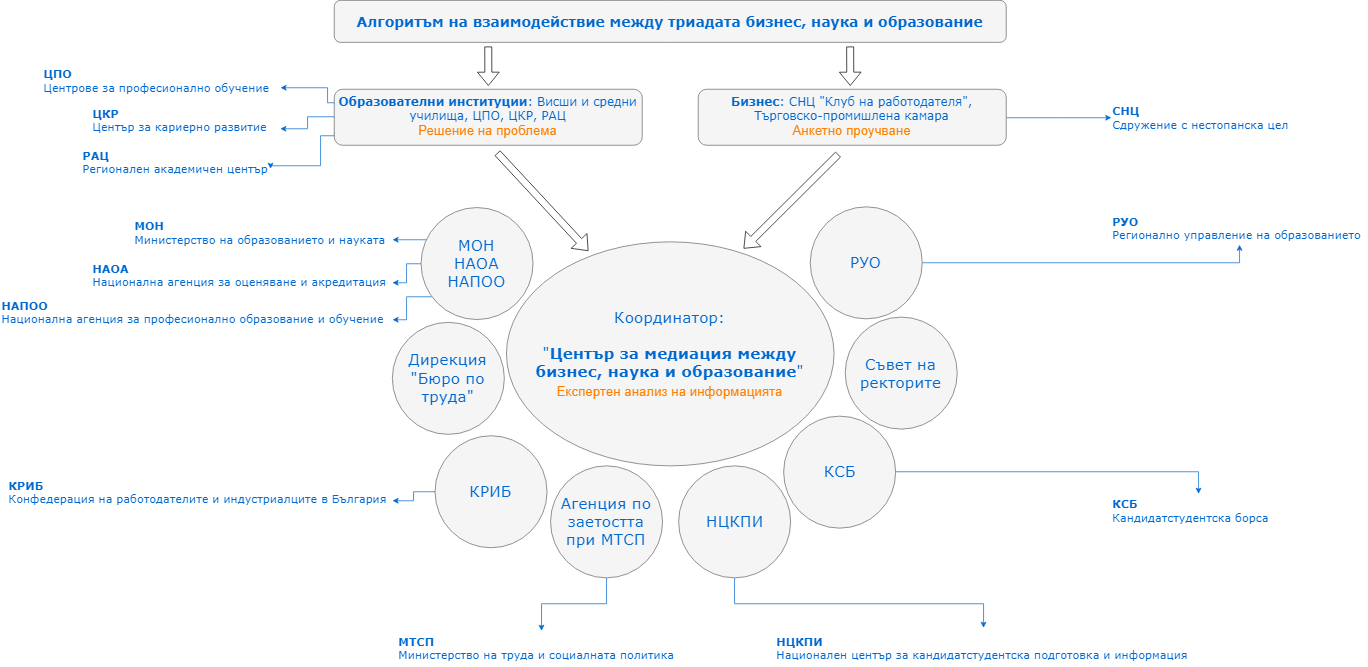

The diagram above was exported from draw.io. Its source (the exported page's mxGraphModel, read from the mxfile embedded in the PNG):
<mxGraphModel dx="3131" dy="1021" grid="1" gridSize="10" guides="1" tooltips="1" connect="1" arrows="1" fold="1" page="1" pageScale="1" pageWidth="1100" pageHeight="850" background="#ffffff" math="0" shadow="0">
  <root>
    <mxCell id="0" />
    <mxCell id="1" parent="0" />
    <mxCell id="374e34682ed331ee-1" value="Координатор:&lt;br&gt;&lt;br&gt;&quot;&lt;b&gt;Център за медиация между бизнес, наука и образование&lt;/b&gt;&quot;&lt;br&gt;&lt;span style=&quot;color: rgb(255 , 128 , 0) ; font-family: &amp;#34;helvetica&amp;#34; ; font-size: 19px&quot;&gt;Експертен анализ на информацията&lt;/span&gt;" style="ellipse;whiteSpace=wrap;html=1;rounded=0;shadow=0;dashed=0;comic=0;fontFamily=Verdana;fontSize=22;fontColor=#0069D1;fillColor=#f5f5f5;strokeColor=#666666;" parent="1" vertex="1">
      <mxGeometry x="326" y="442" width="468" height="320" as="geometry" />
    </mxCell>
    <mxCell id="OXKDMvdvkOrYrogQ6IBO-34" style="edgeStyle=orthogonalEdgeStyle;rounded=0;orthogonalLoop=1;jettySize=auto;html=1;exitX=0;exitY=1;exitDx=0;exitDy=0;entryX=1;entryY=0.75;entryDx=0;entryDy=0;strokeColor=#0069D1;fontFamily=Verdana;fontSize=16;fontColor=#0069D1;" edge="1" parent="1" source="45236fa5f4b8e91a-1" target="OXKDMvdvkOrYrogQ6IBO-8">
      <mxGeometry relative="1" as="geometry">
        <Array as="points">
          <mxPoint x="228" y="520" />
          <mxPoint x="183" y="520" />
          <mxPoint x="183" y="553" />
        </Array>
      </mxGeometry>
    </mxCell>
    <mxCell id="OXKDMvdvkOrYrogQ6IBO-36" style="edgeStyle=orthogonalEdgeStyle;rounded=0;orthogonalLoop=1;jettySize=auto;html=1;exitX=0;exitY=0.5;exitDx=0;exitDy=0;entryX=1;entryY=0.75;entryDx=0;entryDy=0;strokeColor=#0069D1;fontFamily=Verdana;fontSize=16;fontColor=#0069D1;" edge="1" parent="1" source="45236fa5f4b8e91a-1" target="OXKDMvdvkOrYrogQ6IBO-7">
      <mxGeometry relative="1" as="geometry" />
    </mxCell>
    <mxCell id="OXKDMvdvkOrYrogQ6IBO-37" style="edgeStyle=orthogonalEdgeStyle;rounded=0;orthogonalLoop=1;jettySize=auto;html=1;exitX=0;exitY=0;exitDx=0;exitDy=0;entryX=1;entryY=0.75;entryDx=0;entryDy=0;strokeColor=#0069D1;fontFamily=Verdana;fontSize=16;fontColor=#0069D1;" edge="1" parent="1" source="45236fa5f4b8e91a-1" target="OXKDMvdvkOrYrogQ6IBO-1">
      <mxGeometry relative="1" as="geometry">
        <Array as="points">
          <mxPoint x="228" y="439" />
        </Array>
      </mxGeometry>
    </mxCell>
    <mxCell id="45236fa5f4b8e91a-1" value="МОН&lt;br&gt;НАОА&lt;br&gt;НАПОО" style="ellipse;whiteSpace=wrap;html=1;rounded=0;shadow=0;dashed=0;comic=0;fontFamily=Verdana;fontSize=22;fontColor=#0069D1;fillColor=#f5f5f5;strokeColor=#666666;" parent="1" vertex="1">
      <mxGeometry x="204" y="393" width="160" height="160" as="geometry" />
    </mxCell>
    <mxCell id="OXKDMvdvkOrYrogQ6IBO-30" style="edgeStyle=orthogonalEdgeStyle;rounded=0;orthogonalLoop=1;jettySize=auto;html=1;exitX=0.5;exitY=1;exitDx=0;exitDy=0;entryX=0.487;entryY=-0.061;entryDx=0;entryDy=0;entryPerimeter=0;strokeColor=#0069D1;fontFamily=Verdana;fontSize=14;fontColor=#0069D1;" edge="1" parent="1" source="45236fa5f4b8e91a-2" target="OXKDMvdvkOrYrogQ6IBO-4">
      <mxGeometry relative="1" as="geometry" />
    </mxCell>
    <mxCell id="45236fa5f4b8e91a-2" value="НЦКПИ" style="ellipse;whiteSpace=wrap;html=1;rounded=0;shadow=0;dashed=0;comic=0;fontFamily=Verdana;fontSize=22;fontColor=#0069D1;fillColor=#f5f5f5;strokeColor=#666666;" parent="1" vertex="1">
      <mxGeometry x="572" y="762" width="160" height="160" as="geometry" />
    </mxCell>
    <mxCell id="45236fa5f4b8e91a-3" value="Съвет на ректорите" style="ellipse;whiteSpace=wrap;html=1;rounded=0;shadow=0;dashed=0;comic=0;fontFamily=Verdana;fontSize=22;fontColor=#0069D1;fillColor=#f5f5f5;strokeColor=#666666;" parent="1" vertex="1">
      <mxGeometry x="810" y="549.5" width="160" height="160" as="geometry" />
    </mxCell>
    <mxCell id="OXKDMvdvkOrYrogQ6IBO-39" style="edgeStyle=orthogonalEdgeStyle;rounded=0;orthogonalLoop=1;jettySize=auto;html=1;exitX=0;exitY=0.5;exitDx=0;exitDy=0;entryX=1;entryY=0.75;entryDx=0;entryDy=0;strokeColor=#0069D1;fontFamily=Verdana;fontSize=16;fontColor=#0069D1;" edge="1" parent="1" source="45236fa5f4b8e91a-4" target="OXKDMvdvkOrYrogQ6IBO-2">
      <mxGeometry relative="1" as="geometry" />
    </mxCell>
    <mxCell id="45236fa5f4b8e91a-4" value="КРИБ" style="ellipse;whiteSpace=wrap;html=1;rounded=0;shadow=0;dashed=0;comic=0;fontFamily=Verdana;fontSize=22;fontColor=#0069D1;fillColor=#f5f5f5;strokeColor=#666666;" parent="1" vertex="1">
      <mxGeometry x="224" y="719" width="160" height="160" as="geometry" />
    </mxCell>
    <mxCell id="45236fa5f4b8e91a-5" value="Дирекция &quot;Бюро по труда&quot;" style="ellipse;whiteSpace=wrap;html=1;rounded=0;shadow=0;dashed=0;comic=0;fontFamily=Verdana;fontSize=22;fontColor=#0069D1;fillColor=#f5f5f5;strokeColor=#666666;" parent="1" vertex="1">
      <mxGeometry x="163" y="557" width="160" height="160" as="geometry" />
    </mxCell>
    <mxCell id="OXKDMvdvkOrYrogQ6IBO-31" style="edgeStyle=orthogonalEdgeStyle;rounded=0;orthogonalLoop=1;jettySize=auto;html=1;exitX=1;exitY=0.5;exitDx=0;exitDy=0;entryX=0.5;entryY=1;entryDx=0;entryDy=0;strokeColor=#0069D1;fontFamily=Verdana;fontSize=14;fontColor=#0069D1;" edge="1" parent="1" source="45236fa5f4b8e91a-6" target="OXKDMvdvkOrYrogQ6IBO-6">
      <mxGeometry relative="1" as="geometry" />
    </mxCell>
    <mxCell id="45236fa5f4b8e91a-6" value="РУО" style="ellipse;whiteSpace=wrap;html=1;rounded=0;shadow=0;dashed=0;comic=0;fontFamily=Verdana;fontSize=22;fontColor=#0069D1;fillColor=#f5f5f5;strokeColor=#666666;labelBackgroundColor=none;" parent="1" vertex="1">
      <mxGeometry x="760" y="392" width="160" height="160" as="geometry" />
    </mxCell>
    <mxCell id="OXKDMvdvkOrYrogQ6IBO-27" style="edgeStyle=orthogonalEdgeStyle;rounded=0;orthogonalLoop=1;jettySize=auto;html=1;exitX=1;exitY=0.5;exitDx=0;exitDy=0;entryX=0.5;entryY=0;entryDx=0;entryDy=0;strokeColor=#0069D1;fontFamily=Verdana;fontSize=14;fontColor=#0069D1;" edge="1" parent="1" source="45236fa5f4b8e91a-7" target="OXKDMvdvkOrYrogQ6IBO-5">
      <mxGeometry relative="1" as="geometry" />
    </mxCell>
    <mxCell id="45236fa5f4b8e91a-7" value="КСБ" style="ellipse;whiteSpace=wrap;html=1;rounded=0;shadow=0;dashed=0;comic=0;fontFamily=Verdana;fontSize=22;fontColor=#0069D1;fillColor=#f5f5f5;strokeColor=#666666;" parent="1" vertex="1">
      <mxGeometry x="722" y="691" width="160" height="160" as="geometry" />
    </mxCell>
    <mxCell id="OXKDMvdvkOrYrogQ6IBO-29" style="edgeStyle=orthogonalEdgeStyle;rounded=0;orthogonalLoop=1;jettySize=auto;html=1;exitX=0.5;exitY=1;exitDx=0;exitDy=0;entryX=0.5;entryY=0;entryDx=0;entryDy=0;strokeColor=#0069D1;fontFamily=Verdana;fontSize=14;fontColor=#0069D1;" edge="1" parent="1" source="45236fa5f4b8e91a-8" target="OXKDMvdvkOrYrogQ6IBO-3">
      <mxGeometry relative="1" as="geometry" />
    </mxCell>
    <mxCell id="45236fa5f4b8e91a-8" value="Агенция по заетостта при МТСП" style="ellipse;whiteSpace=wrap;html=1;rounded=0;shadow=0;dashed=0;comic=0;fontFamily=Verdana;fontSize=22;fontColor=#0069D1;fillColor=#f5f5f5;strokeColor=#666666;" parent="1" vertex="1">
      <mxGeometry x="389" y="762" width="160" height="160" as="geometry" />
    </mxCell>
    <mxCell id="6Nx7JVhzhtkL_HoJv_H6-3" value="&lt;span style=&quot;font-size: 20px ; white-space: normal&quot;&gt;Алгоритъм на взаимодействие между триадата бизнес, наука и образование&lt;/span&gt;" style="rounded=1;whiteSpace=wrap;html=1;shadow=0;dashed=0;comic=0;strokeColor=#666666;fillColor=#f5f5f5;fontFamily=Verdana;fontSize=22;fontColor=#0069D1;fontStyle=1" parent="1" vertex="1">
      <mxGeometry x="80" y="97" width="960" height="60" as="geometry" />
    </mxCell>
    <mxCell id="OXKDMvdvkOrYrogQ6IBO-43" style="edgeStyle=orthogonalEdgeStyle;rounded=0;orthogonalLoop=1;jettySize=auto;html=1;exitX=0;exitY=0.75;exitDx=0;exitDy=0;entryX=1;entryY=0.75;entryDx=0;entryDy=0;strokeColor=#0069D1;fontFamily=Verdana;fontSize=16;fontColor=#0069D1;" edge="1" parent="1" source="6Nx7JVhzhtkL_HoJv_H6-6" target="OXKDMvdvkOrYrogQ6IBO-42">
      <mxGeometry relative="1" as="geometry">
        <Array as="points">
          <mxPoint x="80" y="290" />
          <mxPoint x="60" y="290" />
          <mxPoint x="60" y="333" />
        </Array>
      </mxGeometry>
    </mxCell>
    <mxCell id="OXKDMvdvkOrYrogQ6IBO-48" style="edgeStyle=orthogonalEdgeStyle;rounded=0;orthogonalLoop=1;jettySize=auto;html=1;exitX=0;exitY=0.25;exitDx=0;exitDy=0;entryX=1;entryY=0.75;entryDx=0;entryDy=0;strokeColor=#0069D1;fontFamily=Verdana;fontSize=16;fontColor=#0069D1;" edge="1" parent="1" source="6Nx7JVhzhtkL_HoJv_H6-6" target="OXKDMvdvkOrYrogQ6IBO-40">
      <mxGeometry relative="1" as="geometry">
        <Array as="points">
          <mxPoint x="70" y="243" />
          <mxPoint x="70" y="222" />
        </Array>
      </mxGeometry>
    </mxCell>
    <mxCell id="OXKDMvdvkOrYrogQ6IBO-49" style="edgeStyle=orthogonalEdgeStyle;rounded=0;orthogonalLoop=1;jettySize=auto;html=1;exitX=0;exitY=0.5;exitDx=0;exitDy=0;strokeColor=#0069D1;fontFamily=Verdana;fontSize=16;fontColor=#0069D1;" edge="1" parent="1" source="6Nx7JVhzhtkL_HoJv_H6-6" target="OXKDMvdvkOrYrogQ6IBO-41">
      <mxGeometry relative="1" as="geometry">
        <Array as="points">
          <mxPoint x="42" y="263" />
          <mxPoint x="42" y="280" />
        </Array>
      </mxGeometry>
    </mxCell>
    <mxCell id="6Nx7JVhzhtkL_HoJv_H6-6" value="&lt;b&gt;Образователни институции&lt;/b&gt;: Висши и средни училища, ЦПО, ЦКР, РАЦ&lt;br&gt;&lt;font color=&quot;#ff8000&quot; face=&quot;Helvetica&quot; style=&quot;font-size: 19px&quot;&gt;Решение на проблема&lt;/font&gt;" style="rounded=1;whiteSpace=wrap;html=1;shadow=0;dashed=0;comic=0;strokeColor=#666666;fillColor=#f5f5f5;fontFamily=Verdana;fontSize=17;fontColor=#0069D1;" parent="1" vertex="1">
      <mxGeometry x="80" y="224" width="440" height="80" as="geometry" />
    </mxCell>
    <mxCell id="OXKDMvdvkOrYrogQ6IBO-51" style="edgeStyle=orthogonalEdgeStyle;rounded=0;orthogonalLoop=1;jettySize=auto;html=1;exitX=1;exitY=0.5;exitDx=0;exitDy=0;strokeColor=#0069D1;fontFamily=Verdana;fontSize=16;fontColor=#0069D1;" edge="1" parent="1" source="6Nx7JVhzhtkL_HoJv_H6-7" target="OXKDMvdvkOrYrogQ6IBO-50">
      <mxGeometry relative="1" as="geometry" />
    </mxCell>
    <mxCell id="6Nx7JVhzhtkL_HoJv_H6-7" value="&lt;b&gt;Бизнес&lt;/b&gt;: СНЦ &quot;Клуб на работодателя&quot;, Търговско-промишлена камара&lt;br&gt;&lt;span style=&quot;color: rgb(255 , 128 , 0) ; font-family: &amp;#34;helvetica&amp;#34; ; font-size: 19px&quot;&gt;Анкетно проучване&lt;/span&gt;" style="rounded=1;whiteSpace=wrap;html=1;shadow=0;dashed=0;comic=0;strokeColor=#666666;fillColor=#f5f5f5;fontFamily=Verdana;fontSize=17;fontColor=#0069D1;" parent="1" vertex="1">
      <mxGeometry x="600" y="224" width="440" height="80" as="geometry" />
    </mxCell>
    <mxCell id="6Nx7JVhzhtkL_HoJv_H6-15" value="" style="shape=flexArrow;endArrow=classic;html=1;fontFamily=Verdana;fontSize=17;fontColor=#0069D1;entryX=0.43;entryY=-0.011;entryDx=0;entryDy=0;entryPerimeter=0;" parent="1" edge="1">
      <mxGeometry width="50" height="50" relative="1" as="geometry">
        <mxPoint x="300" y="163" as="sourcePoint" />
        <mxPoint x="300.1999999999998" y="219.1199999999999" as="targetPoint" />
      </mxGeometry>
    </mxCell>
    <mxCell id="6Nx7JVhzhtkL_HoJv_H6-16" value="" style="shape=flexArrow;endArrow=classic;html=1;fontFamily=Verdana;fontSize=17;fontColor=#0069D1;entryX=0.43;entryY=-0.011;entryDx=0;entryDy=0;entryPerimeter=0;" parent="1" edge="1">
      <mxGeometry width="50" height="50" relative="1" as="geometry">
        <mxPoint x="817" y="163" as="sourcePoint" />
        <mxPoint x="817.1999999999998" y="219.1199999999999" as="targetPoint" />
      </mxGeometry>
    </mxCell>
    <mxCell id="6Nx7JVhzhtkL_HoJv_H6-17" value="" style="shape=flexArrow;endArrow=classic;html=1;fontFamily=Verdana;fontSize=17;fontColor=#0069D1;entryX=0.724;entryY=0.03;entryDx=0;entryDy=0;entryPerimeter=0;" parent="1" target="374e34682ed331ee-1" edge="1">
      <mxGeometry width="50" height="50" relative="1" as="geometry">
        <mxPoint x="800" y="317" as="sourcePoint" />
        <mxPoint x="720" y="370" as="targetPoint" />
      </mxGeometry>
    </mxCell>
    <mxCell id="6Nx7JVhzhtkL_HoJv_H6-20" value="" style="shape=flexArrow;endArrow=classic;html=1;fontFamily=Verdana;fontSize=17;fontColor=#0069D1;" parent="1" edge="1">
      <mxGeometry width="50" height="50" relative="1" as="geometry">
        <mxPoint x="313" y="315" as="sourcePoint" />
        <mxPoint x="443" y="455" as="targetPoint" />
      </mxGeometry>
    </mxCell>
    <mxCell id="OXKDMvdvkOrYrogQ6IBO-1" value="&lt;b style=&quot;font-size: 16px&quot;&gt;МОН&lt;/b&gt;&lt;br&gt;Министерство на образованието и науката" style="text;html=1;strokeColor=none;fillColor=none;align=left;verticalAlign=middle;whiteSpace=wrap;rounded=0;fontColor=#0069D1;fontFamily=Verdana;fontSize=16;" vertex="1" parent="1">
      <mxGeometry x="-207" y="405" width="370" height="45" as="geometry" />
    </mxCell>
    <mxCell id="OXKDMvdvkOrYrogQ6IBO-2" value="&lt;b style=&quot;font-size: 16px&quot;&gt;КРИБ&lt;br&gt;&lt;/b&gt;Конфедерация на работодателите и индустриалците в България" style="text;html=1;strokeColor=none;fillColor=none;align=left;verticalAlign=middle;whiteSpace=wrap;rounded=0;fontFamily=Verdana;fontSize=16;fontColor=#0069D1;" vertex="1" parent="1">
      <mxGeometry x="-387" y="773" width="550" height="51" as="geometry" />
    </mxCell>
    <mxCell id="OXKDMvdvkOrYrogQ6IBO-3" value="&lt;b style=&quot;font-size: 16px&quot;&gt;МТСП&lt;br&gt;&lt;/b&gt;Министерство на труда и социалната политика" style="text;html=1;strokeColor=none;fillColor=none;align=left;verticalAlign=middle;whiteSpace=wrap;rounded=0;fontFamily=Verdana;fontSize=16;fontColor=#0069D1;" vertex="1" parent="1">
      <mxGeometry x="170" y="997" width="413" height="50" as="geometry" />
    </mxCell>
    <mxCell id="OXKDMvdvkOrYrogQ6IBO-4" value="&lt;b style=&quot;font-size: 16px&quot;&gt;НЦКПИ&lt;br&gt;&lt;/b&gt;Национален център за кандидатстудентска подготовка и информация" style="text;html=1;strokeColor=none;fillColor=none;align=left;verticalAlign=middle;whiteSpace=wrap;rounded=0;fontFamily=Verdana;fontSize=16;fontColor=#0069D1;" vertex="1" parent="1">
      <mxGeometry x="710" y="997" width="611" height="50" as="geometry" />
    </mxCell>
    <mxCell id="OXKDMvdvkOrYrogQ6IBO-5" value="&lt;b style=&quot;font-size: 16px&quot;&gt;КСБ&lt;br&gt;&lt;/b&gt;Кандидатстудентска борса" style="text;html=1;strokeColor=none;fillColor=none;align=left;verticalAlign=middle;whiteSpace=wrap;rounded=0;fontFamily=Verdana;fontSize=16;fontColor=#0069D1;" vertex="1" parent="1">
      <mxGeometry x="1190" y="802.5" width="250" height="45" as="geometry" />
    </mxCell>
    <mxCell id="OXKDMvdvkOrYrogQ6IBO-6" value="&lt;b style=&quot;font-size: 16px&quot;&gt;РУО&lt;br&gt;&lt;/b&gt;Регионално управление на образованието" style="text;html=1;strokeColor=none;fillColor=none;align=left;verticalAlign=middle;whiteSpace=wrap;rounded=0;fontFamily=Verdana;fontSize=16;fontColor=#0069D1;" vertex="1" parent="1">
      <mxGeometry x="1190" y="397" width="366" height="49" as="geometry" />
    </mxCell>
    <mxCell id="OXKDMvdvkOrYrogQ6IBO-7" value="&lt;b style=&quot;font-size: 16px&quot;&gt;НАОА&lt;br&gt;&lt;/b&gt;Национална агенция за оценяване и акредитация" style="text;html=1;strokeColor=none;fillColor=none;align=left;verticalAlign=middle;whiteSpace=wrap;rounded=0;fontColor=#0069D1;fontFamily=Verdana;fontSize=16;" vertex="1" parent="1">
      <mxGeometry x="-267" y="464" width="430" height="49" as="geometry" />
    </mxCell>
    <mxCell id="OXKDMvdvkOrYrogQ6IBO-8" value="&lt;b style=&quot;font-size: 16px&quot;&gt;НАПОО&lt;br&gt;&lt;/b&gt;Национална агенция за професионално образование и обучение" style="text;html=1;strokeColor=none;fillColor=none;align=left;verticalAlign=middle;whiteSpace=wrap;rounded=0;fontColor=#0069D1;fontFamily=Verdana;fontSize=16;" vertex="1" parent="1">
      <mxGeometry x="-397" y="520" width="560" height="44" as="geometry" />
    </mxCell>
    <mxCell id="OXKDMvdvkOrYrogQ6IBO-40" value="&lt;b style=&quot;font-size: 16px&quot;&gt;ЦПО&lt;/b&gt;&lt;br&gt;Центрове за професионално обучение" style="text;html=1;strokeColor=none;fillColor=none;align=left;verticalAlign=middle;whiteSpace=wrap;rounded=0;fontColor=#0069D1;fontFamily=Verdana;fontSize=16;" vertex="1" parent="1">
      <mxGeometry x="-337" y="188" width="340" height="45" as="geometry" />
    </mxCell>
    <mxCell id="OXKDMvdvkOrYrogQ6IBO-41" value="&lt;b&gt;ЦКР&lt;/b&gt;&lt;br&gt;Център за кариерно развитие" style="text;html=1;strokeColor=none;fillColor=none;align=left;verticalAlign=middle;whiteSpace=wrap;rounded=0;fontColor=#0069D1;fontFamily=Verdana;fontSize=16;" vertex="1" parent="1">
      <mxGeometry x="-267" y="244" width="270" height="45" as="geometry" />
    </mxCell>
    <mxCell id="OXKDMvdvkOrYrogQ6IBO-42" value="&lt;b&gt;РАЦ&lt;br&gt;&lt;/b&gt;Регионален академичен център" style="text;html=1;strokeColor=none;fillColor=none;align=left;verticalAlign=middle;whiteSpace=wrap;rounded=0;fontColor=#0069D1;fontFamily=Verdana;fontSize=16;" vertex="1" parent="1">
      <mxGeometry x="-281" y="304" width="270" height="45" as="geometry" />
    </mxCell>
    <mxCell id="OXKDMvdvkOrYrogQ6IBO-50" value="&lt;b style=&quot;font-size: 16px&quot;&gt;СНЦ&lt;br&gt;&lt;/b&gt;Сдружение с нестопанска цел" style="text;html=1;strokeColor=none;fillColor=none;align=left;verticalAlign=middle;whiteSpace=wrap;rounded=0;fontFamily=Verdana;fontSize=16;fontColor=#0069D1;" vertex="1" parent="1">
      <mxGeometry x="1190" y="239.5" width="278" height="49" as="geometry" />
    </mxCell>
  </root>
</mxGraphModel>